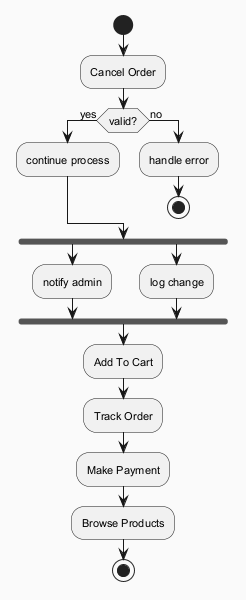

The diagram above was rendered by PlantUML. Its source (embedded in the PNG):
@startuml
skinparam backgroundColor #FAFAFA
skinparam classBackgroundColor #FFF3E0
skinparam classBorderColor #E65100
skinparam defaultFontSize 11
start
:Cancel Order;
if (valid?) then (yes)
:continue process;
else (no)
:handle error;
stop
endif
fork
:notify admin;
fork again
:log change;
end fork
:Add To Cart;
:Track Order;
:Make Payment;
:Browse Products;
stop
@enduml